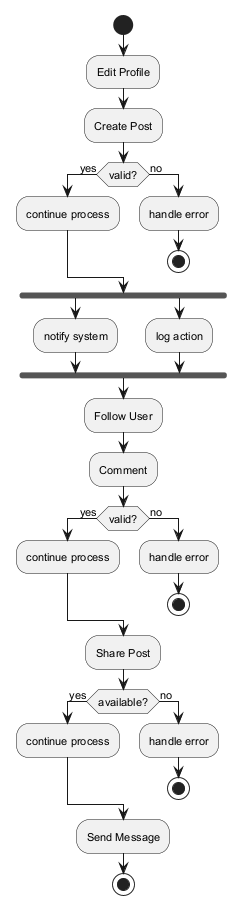

The diagram above was rendered by PlantUML. Its source (embedded in the PNG):
@startuml
skinparam defaultFontSize 11
start
:Edit Profile;
:Create Post;
if (valid?) then (yes)
:continue process;
else (no)
:handle error;
stop
endif
fork
:notify system;
fork again
:log action;
end fork
:Follow User;
:Comment;
if (valid?) then (yes)
:continue process;
else (no)
:handle error;
stop
endif
:Share Post;
if (available?) then (yes)
:continue process;
else (no)
:handle error;
stop
endif
:Send Message;
stop
@enduml